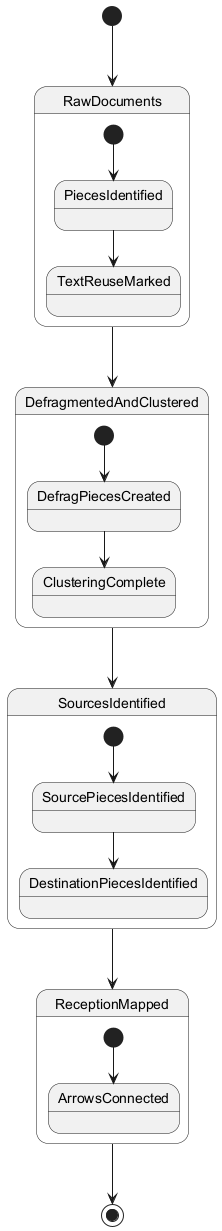

The diagram above was rendered by PlantUML. Its source (embedded in the PNG):
@startuml
[*] --> RawDocuments

state RawDocuments {
  [*] --> PiecesIdentified
  PiecesIdentified --> TextReuseMarked
}

RawDocuments --> DefragmentedAndClustered
DefragmentedAndClustered --> SourcesIdentified
SourcesIdentified --> ReceptionMapped

state DefragmentedAndClustered {
  [*] --> DefragPiecesCreated
  DefragPiecesCreated --> ClusteringComplete
}

state SourcesIdentified {
  [*] --> SourcePiecesIdentified
  SourcePiecesIdentified --> DestinationPiecesIdentified
}

state ReceptionMapped {
  [*] --> ArrowsConnected
}

ReceptionMapped --> [*]
@enduml